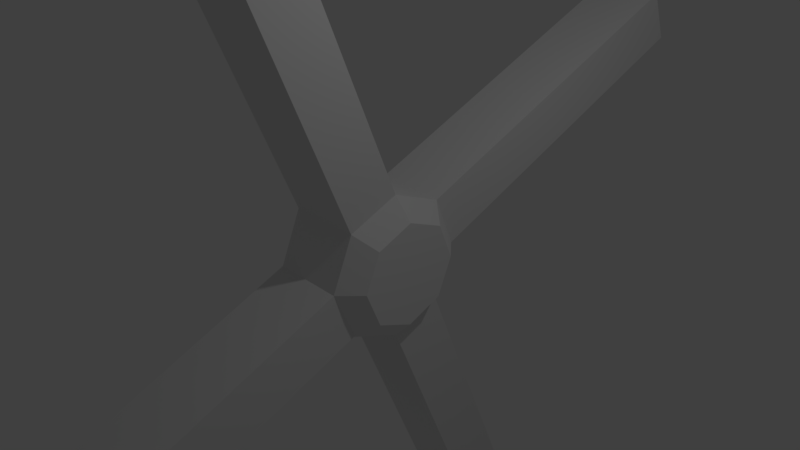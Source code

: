 # Source: Obstacle2.blend  (saved by Blender 2.79.0; exported with 4.5.12 LTS)
import bpy
from mathutils import Matrix  # noqa: F401  (used for matrix-valued properties, if any)

bpy.ops.wm.read_factory_settings(use_empty=True)
scene = bpy.context.scene
scene.name = 'Scene'

# ---- collections
col_collection_1 = bpy.data.collections.new('Collection 1'); scene.collection.children.link(col_collection_1)

# ---- world
world_world = bpy.data.worlds.new('World'); scene.world = world_world
world_world.color = (0.05088, 0.05088, 0.05088)
world_world.use_sun_shadow = False
world_world.sun_shadow_jitter_overblur = 0.0
world_world.cycles.sampling_method = 'MANUAL'

# ---- cameras
cam_camera = bpy.data.cameras.new('Camera')
cam_camera.clip_end = 100.0
cam_camera.lens = 35.0
cam_camera.sensor_width = 32.0
cam_camera.sensor_height = 18.0
cam_camera.ortho_scale = 7.314
cam_camera.dof.focus_distance = 0.0
cam_camera.dof.aperture_fstop = 128.0

# ---- lights
light_lamp = bpy.data.lights.new('Lamp', 'POINT')
light_lamp.transmission_factor = 0.0
light_lamp.cutoff_distance = 30.0
light_lamp.energy = 100.0
light_lamp.shadow_buffer_clip_start = 1.001
light_lamp.shadow_soft_size = 0.1
light_lamp.shadow_maximum_resolution = 0.006
light_lamp.use_absolute_resolution = True

# ---- meshes
me_circle = bpy.data.meshes.new('Circle')
me_circle.from_pydata([(0.0, 1.0, 0.0), (-0.7071, 0.7071, 0.0), (-1.0, -4.371e-08, 0.0), (-0.7071, -0.7071, 0.0), (8.742e-08, -1.0, 0.0), (0.7071, -0.7071, 0.0), (1.0, 1.192e-08, 0.0), (0.7071, 0.7071, 0.0), (1.025e-08, 0.7152, 0.7654), (-0.5057, 0.5057, 0.7654), (-0.7152, -3.912e-08, 0.7654), (-0.5057, -0.5057, 0.7654), (7.471e-08, -0.7152, 0.7654), (0.5057, -0.5057, 0.7654), (0.7152, 1.192e-08, 0.7654), (0.5057, 0.5057, 0.7654), (-0.7071, 0.7071, -0.5), (0.0, 1.0, -0.5), (-1.0, -4.371e-08, -0.5), (-0.7071, -0.7071, -0.5), (8.742e-08, -1.0, -0.5), (0.7071, -0.7071, -0.5), (1.0, 1.192e-08, -0.5), (0.7071, 0.7071, -0.5), (-5.327, -2.621, 1.421e-14), (-5.619, -1.913, 1.421e-14), (-5.327, -2.621, 0.5), (-5.619, -1.913, 0.5), (-5.327, -2.621, -0.5), (-5.619, -1.913, -0.5), (2.621, -5.327, -4.867e-08), (1.913, -5.619, -4.867e-08), (2.621, -5.327, 0.5), (1.913, -5.619, 0.5), (2.621, -5.327, -0.5), (1.913, -5.619, -0.5), (5.327, 2.621, -1.421e-14), (5.619, 1.913, -1.421e-14), (5.327, 2.621, 0.5), (5.619, 1.913, 0.5), (5.327, 2.621, -0.5), (5.619, 1.913, -0.5), (-2.621, 5.327, 0.0), (-1.913, 5.619, 0.0), (-2.621, 5.327, 0.5), (-1.913, 5.619, 0.5), (-2.621, 5.327, -0.5), (-1.913, 5.619, -0.5), (-0.7071, 0.7071, 0.5), (2.186e-08, 1.0, 0.5), (-1.0, -4.371e-08, 0.5), (-0.7071, -0.7071, 0.5), (1.093e-07, -1.0, 0.5), (0.7071, -0.7071, 0.5), (1.0, 1.192e-08, 0.5), (0.7071, 0.7071, 0.5)], [], [(0, 7, 23, 17), (9, 10, 11, 12, 13, 14, 15, 8), (7, 0, 49, 55), (5, 6, 54, 53), (3, 4, 52, 51), (1, 2, 50, 48), (55, 54, 39, 38), (53, 52, 33, 32), (51, 50, 27, 26), (49, 0, 43, 45), (16, 17, 23, 22, 21, 20, 19, 18), (6, 5, 21, 22), (4, 3, 19, 20), (2, 1, 16, 18), (54, 6, 37, 39), (21, 5, 30, 34), (19, 3, 24, 28), (16, 1, 42, 46), (25, 24, 26, 27), (24, 25, 29, 28), (3, 51, 26, 24), (2, 18, 29, 25), (18, 19, 28, 29), (50, 2, 25, 27), (31, 30, 32, 33), (30, 31, 35, 34), (5, 53, 32, 30), (20, 21, 34, 35), (4, 20, 35, 31), (52, 4, 31, 33), (37, 36, 38, 39), (36, 37, 41, 40), (23, 7, 36, 40), (22, 23, 40, 41), (7, 55, 38, 36), (6, 22, 41, 37), (43, 42, 44, 45), (42, 43, 47, 46), (1, 48, 44, 42), (48, 49, 45, 44), (17, 16, 46, 47), (0, 17, 47, 43), (9, 8, 49, 48), (10, 9, 48, 50), (11, 10, 50, 51), (12, 11, 51, 52), (13, 12, 52, 53), (14, 13, 53, 54), (15, 14, 54, 55), (8, 15, 55, 49)])
me_circle.use_remesh_preserve_volume = False
me_circle.use_remesh_preserve_attributes = False
me_circle.use_mirror_vertex_groups = False
me_circle.update()

# ---- objects
ob_circle = bpy.data.objects.new('Circle', me_circle)
ob_lamp = bpy.data.objects.new('Lamp', light_lamp)
ob_camera = bpy.data.objects.new('Camera', cam_camera)

# ---- transforms, parenting, visibility, modifiers, constraints
ob_circle.location = (0.0, 0.0, 0.0)
ob_circle.rotation_euler = (0.0, 1.571, 0.0)
ob_circle.lineart.crease_threshold = 0.0
ob_lamp.location = (4.076, 1.005, 5.904)
ob_lamp.rotation_euler = (0.6503, 0.05522, 1.866)
ob_lamp.lock_rotations_4d = False
ob_lamp.empty_display_type = 'ARROWS'
ob_lamp.color = (0.0, 0.0, 0.0, 0.0)
ob_lamp.lineart.crease_threshold = 0.0
ob_camera.location = (7.481, -6.508, 5.344)
ob_camera.rotation_euler = (1.109, 0.0, 0.8149)
ob_camera.lock_rotations_4d = False
ob_camera.empty_display_type = 'ARROWS'
ob_camera.color = (0.0, 0.0, 0.0, 0.0)
ob_camera.display_type = 'WIRE'
ob_camera.lineart.crease_threshold = 0.0

# ---- collection membership
col_collection_1.objects.link(ob_circle)
col_collection_1.objects.link(ob_lamp)
col_collection_1.objects.link(ob_camera)

# ---- scene / render settings (as saved in the file)
scene.camera = ob_camera
scene.frame_start = 1; scene.frame_end = 250; scene.frame_set(1)
scene.render.engine = 'BLENDER_EEVEE_NEXT'
scene.render.resolution_percentage = 50
scene.render.dither_intensity = 0.0
scene.cycles.use_denoising = False
scene.cycles.samples = 128
scene.cycles.sampling_pattern = 'TABULATED_SOBOL'
scene.cycles.use_adaptive_sampling = False
scene.cycles.use_light_tree = False
scene.cycles.blur_glossy = 0.0
scene.cycles.sample_clamp_indirect = 0.0
scene.view_settings.view_transform = 'Standard'
bpy.context.view_layer.update()
